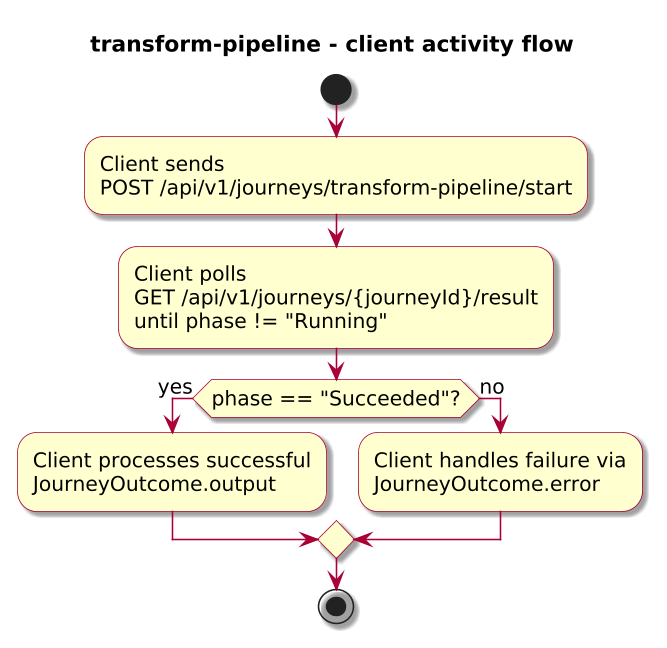

The diagram above was rendered by PlantUML. Its source (embedded in the PNG):
@startuml

skinparam BackgroundColor #FFFFFF
skinparam Shadowing true

skinparam DefaultFontName "SansSerif"
skinparam DefaultFontSize 13
skinparam DefaultFontStyle plain

skinparam dpi 150

skinparam sequence {
  ArrowColor #A80036
  LifeLineBorderColor #A80036
  LifeLineBackgroundColor #FFFFFF
}

skinparam Note {
  BackgroundColor #FBFB77
  BorderColor #A80036
}

skinparam ParticipantBorderColor #A80036
skinparam ParticipantBackgroundColor #FEFECE

skinparam ActorBorderColor #A80036
skinparam ActorBackgroundColor #FFFFFF
skinparam SequenceActorBorderThickness 2

skinparam state {
  BorderColor #A80036
  BackgroundColor #FEFECE
}

skinparam activity {
  ArrowColor #A80036
  BackgroundColor #FEFECE
  BorderColor #A80036
}

!include journey-diagram-theme.puml
title transform-pipeline - client activity flow

start

:Client sends\nPOST /api/v1/journeys/transform-pipeline/start;
:Client polls\nGET /api/v1/journeys/{journeyId}/result\nuntil phase != "Running";

if (phase == "Succeeded"?) then (yes)
  :Client processes successful\nJourneyOutcome.output;
else (no)
  :Client handles failure via\nJourneyOutcome.error;
endif

stop

@enduml